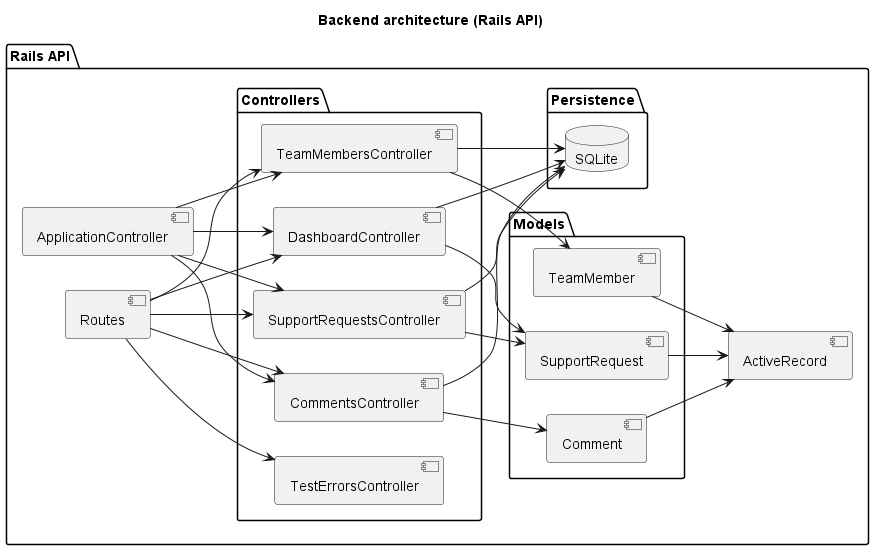

The diagram above was rendered by PlantUML. Its source (embedded in the PNG):
@startuml
title Backend architecture (Rails API)
left to right direction

package "Rails API" {
  component "ApplicationController" as app_ctrl

  package "Controllers" {
    component "TeamMembersController" as team_ctrl
    component "SupportRequestsController" as request_ctrl
    component "CommentsController" as comment_ctrl
    component "DashboardController" as dashboard_ctrl
    component "TestErrorsController" as test_err_ctrl
  }

  package "Models" {
    component "TeamMember" as team_model
    component "SupportRequest" as request_model
    component "Comment" as comment_model
  }

  package "Persistence" {
    database "SQLite" as db
  }

  component "Routes" as routes
  component "ActiveRecord" as ar
}

app_ctrl --> team_ctrl
app_ctrl --> request_ctrl
app_ctrl --> comment_ctrl
app_ctrl --> dashboard_ctrl

team_ctrl --> team_model
request_ctrl --> request_model
comment_ctrl --> comment_model
dashboard_ctrl --> request_model

team_model --> ar
request_model --> ar
comment_model --> ar

team_ctrl --> db
request_ctrl --> db
comment_ctrl --> db
dashboard_ctrl --> db

routes --> team_ctrl
routes --> request_ctrl
routes --> comment_ctrl
routes --> dashboard_ctrl
routes --> test_err_ctrl
@enduml